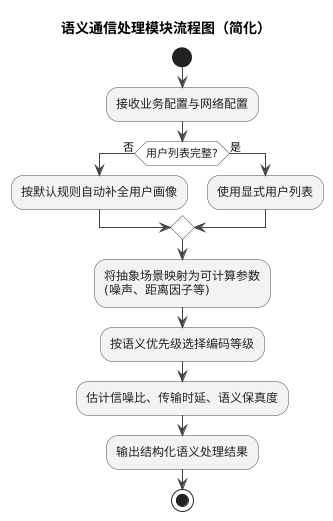

The diagram above was rendered by PlantUML. Its source (embedded in the PNG):
@startuml
skinparam backgroundColor #FFFFFF
skinparam defaultFontName Microsoft YaHei
skinparam shadowing false
skinparam ArrowColor #444444
skinparam ArrowThickness 1
skinparam activity {
  BackgroundColor #F3F3F3
  BorderColor #4A4A4A
  FontColor #222222
  DiamondBackgroundColor #FAFAFA
  DiamondBorderColor #4A4A4A
}

title 语义通信处理模块流程图（简化）

start

:接收业务配置与网络配置;

if (用户列表完整?) then (否)
  :按默认规则自动补全用户画像;
else (是)
  :使用显式用户列表;
endif

:将抽象场景映射为可计算参数\n(噪声、距离因子等);
:按语义优先级选择编码等级;
:估计信噪比、传输时延、语义保真度;
:输出结构化语义处理结果;

stop
@enduml